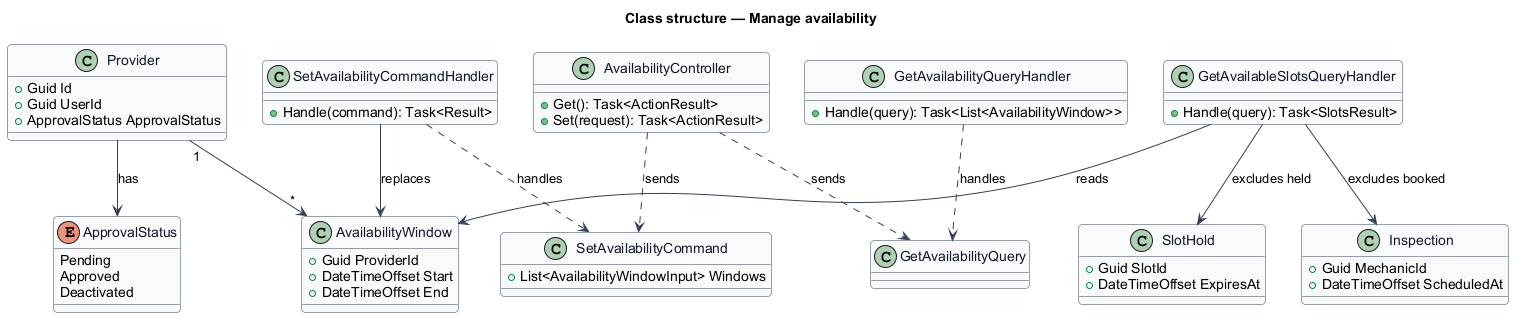

The diagram above was rendered by PlantUML. Its source (embedded in the PNG):
@startuml
' --- shared skin header ---
skinparam backgroundColor #FFFFFF
skinparam shadowing false
skinparam roundcorner 8
skinparam defaultFontName Arial
skinparam ArrowColor #344054
skinparam class {
  BorderColor #344054
  FontColor #101828
  BackgroundColor #F9FAFB
}
' --------------------------
title Class structure — Manage availability

enum ApprovalStatus {
  Pending
  Approved
  Deactivated
}
class Provider {
  +Guid Id
  +Guid UserId
  +ApprovalStatus ApprovalStatus
}
class AvailabilityWindow {
  +Guid ProviderId
  +DateTimeOffset Start
  +DateTimeOffset End
}
class SetAvailabilityCommand {
  +List<AvailabilityWindowInput> Windows
}
class SetAvailabilityCommandHandler {
  +Handle(command): Task<Result>
}
class GetAvailabilityQuery
class GetAvailabilityQueryHandler {
  +Handle(query): Task<List<AvailabilityWindow>>
}
class GetAvailableSlotsQueryHandler {
  +Handle(query): Task<SlotsResult>
}
class SlotHold {
  +Guid SlotId
  +DateTimeOffset ExpiresAt
}
class Inspection {
  +Guid MechanicId
  +DateTimeOffset ScheduledAt
}
class AvailabilityController {
  +Get(): Task<ActionResult>
  +Set(request): Task<ActionResult>
}

AvailabilityController ..> SetAvailabilityCommand : sends
AvailabilityController ..> GetAvailabilityQuery : sends
SetAvailabilityCommandHandler ..> SetAvailabilityCommand : handles
SetAvailabilityCommandHandler --> AvailabilityWindow : replaces
GetAvailabilityQueryHandler ..> GetAvailabilityQuery : handles
GetAvailableSlotsQueryHandler --> AvailabilityWindow : reads
GetAvailableSlotsQueryHandler --> SlotHold : excludes held
GetAvailableSlotsQueryHandler --> Inspection : excludes booked
Provider "1" --> "*" AvailabilityWindow
Provider --> ApprovalStatus : has
@enduml